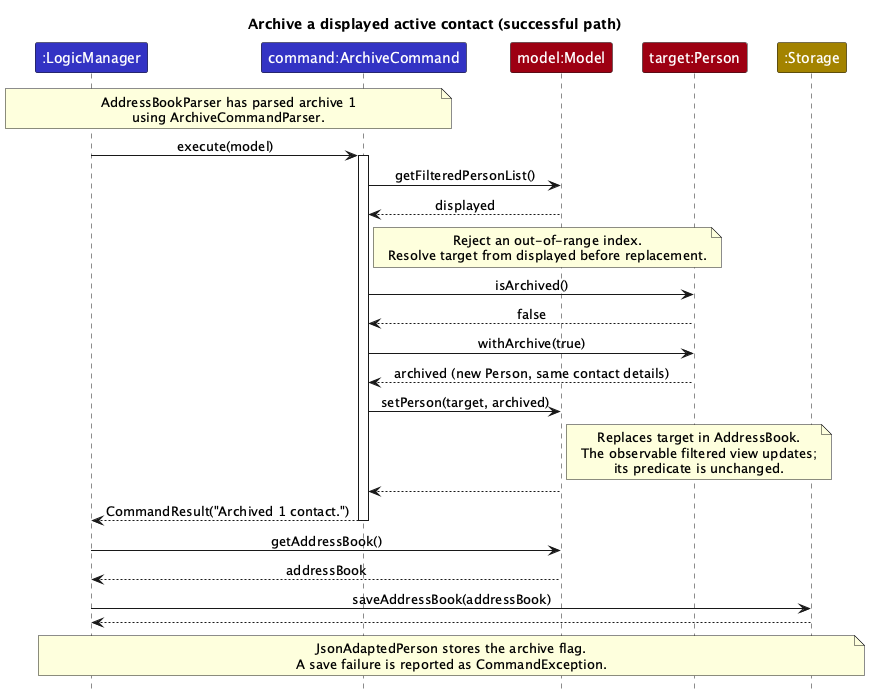

The diagram above was rendered by PlantUML. Its source (embedded in the PNG):
@startuml
!pragma layout smetana
!include style.puml
skinparam ArrowFontStyle plain
title Archive a displayed active contact (successful path)
participant ":LogicManager" as Logic LOGIC_COLOR
participant "command:ArchiveCommand" as Command LOGIC_COLOR
participant "model:Model" as Model MODEL_COLOR
participant "target:Person" as Target MODEL_COLOR
participant ":Storage" as Storage STORAGE_COLOR

note over Logic, Command
  AddressBookParser has parsed archive 1
  using ArchiveCommandParser.
end note
Logic -> Command : execute(model)
activate Command
Command -> Model : getFilteredPersonList()
Model --> Command : displayed
note right of Command
  Reject an out-of-range index.
  Resolve target from displayed before replacement.
end note
Command -> Target : isArchived()
Target --> Command : false
Command -> Target : withArchive(true)
Target --> Command : archived (new Person, same contact details)
Command -> Model : setPerson(target, archived)
note right of Model
  Replaces target in AddressBook.
  The observable filtered view updates;
  its predicate is unchanged.
end note
Model --> Command
Command --> Logic : CommandResult("Archived 1 contact.")
deactivate Command
Logic -> Model : getAddressBook()
Model --> Logic : addressBook
Logic -> Storage : saveAddressBook(addressBook)
Storage --> Logic
note over Logic, Storage
  JsonAdaptedPerson stores the archive flag.
  A save failure is reported as CommandException.
end note
@enduml